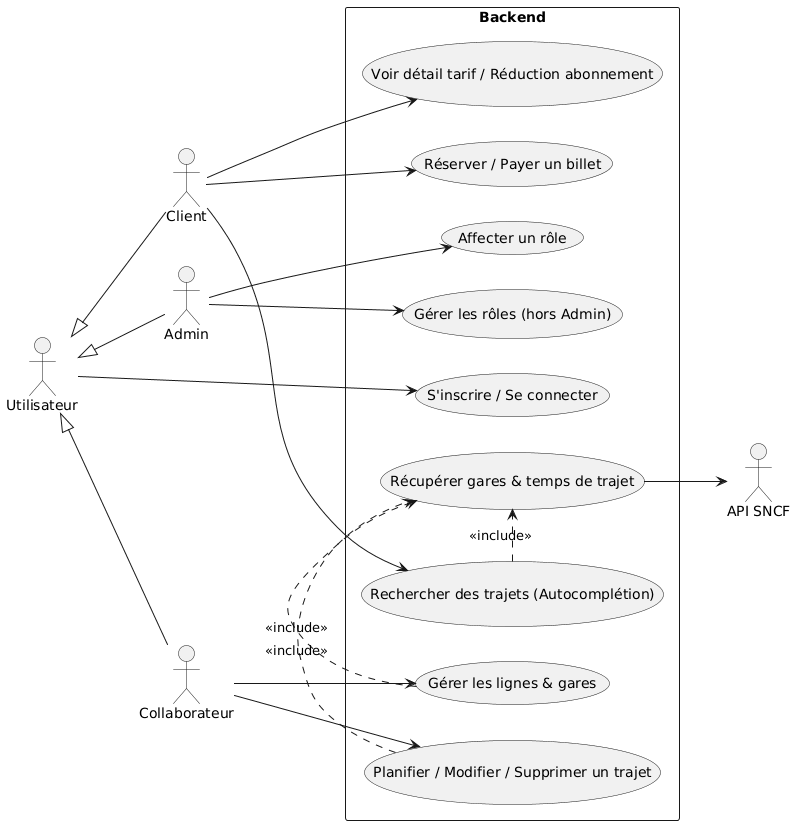

The diagram above was rendered by PlantUML. Its source (embedded in the PNG):
@startuml
left to right direction
skinparam packageStyle rectangle

actor "Utilisateur" as U
actor "Client" as C
actor "Collaborateur" as Collab
actor "Admin" as A
actor "API SNCF" as SNCF

' Héritage des acteurs selon ton schéma
U <|-- C
U <|-- Collab
U <|-- A

rectangle "Backend" {

  usecase "S'inscrire / Se connecter" as UC_Auth
  usecase "Affecter un rôle" as UC_AssignRole
  usecase "Gérer les rôles (hors Admin)" as UC_ManageRoles
  
  usecase "Rechercher des trajets (Autocomplétion)" as UC_Search
  usecase "Voir détail tarif / Réduction abonnement" as UC_Tariff
  usecase "Réserver / Payer un billet" as UC_Book
  
  usecase "Gérer les lignes & gares" as UC_ManageLines
  usecase "Planifier / Modifier / Supprimer un trajet" as UC_ManageTrips
  
  usecase "Récupérer gares & temps de trajet" as UC_SNCF_Sync
}

' Relations
U --> UC_Auth

A --> UC_AssignRole
A --> UC_ManageRoles

C --> UC_Search
C --> UC_Tariff
C --> UC_Book

Collab --> UC_ManageLines
Collab --> UC_ManageTrips

' Inclusions avec l'API SNCF
UC_ManageLines .> UC_SNCF_Sync : <<include>>
UC_ManageTrips .> UC_SNCF_Sync : <<include>>
UC_Search .> UC_SNCF_Sync : <<include>>

UC_SNCF_Sync --> SNCF
@enduml